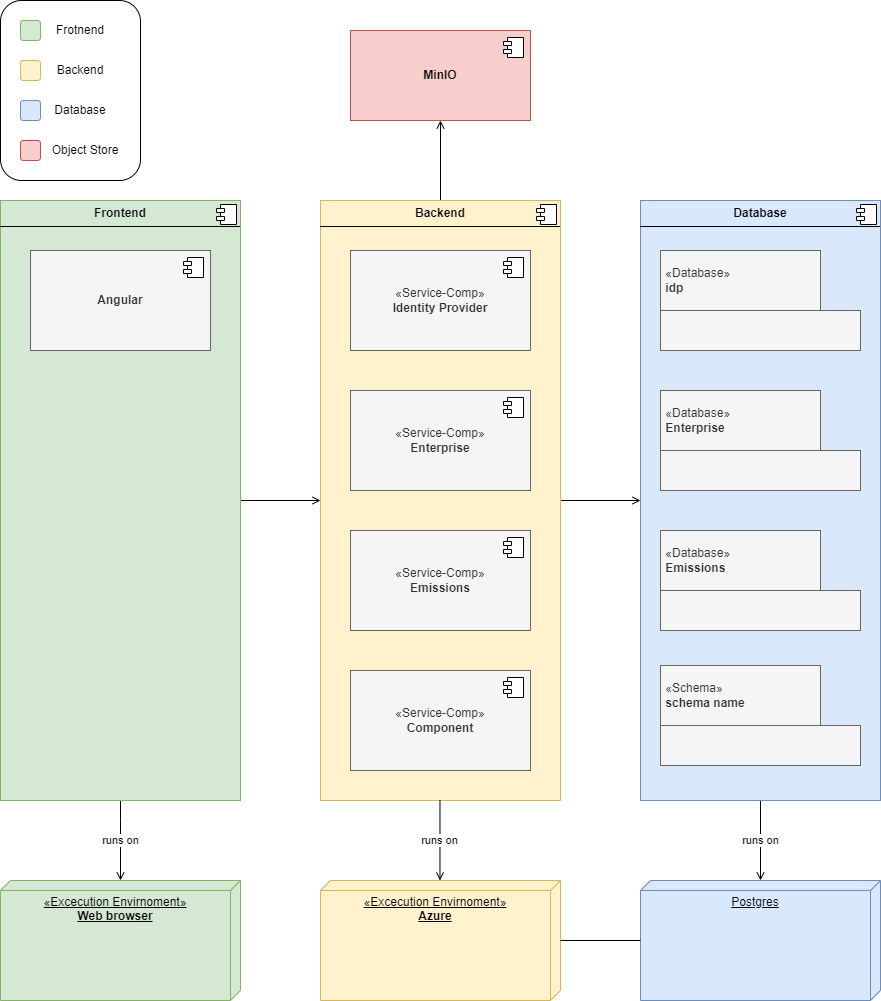

The diagram above was exported from draw.io. Its source (the exported page's mxGraphModel, read from the mxfile embedded in the PNG):
<mxGraphModel dx="1674" dy="778" grid="1" gridSize="10" guides="1" tooltips="1" connect="1" arrows="1" fold="1" page="1" pageScale="1" pageWidth="827" pageHeight="1169" math="0" shadow="0">
  <root>
    <mxCell id="0" />
    <mxCell id="1" parent="0" />
    <mxCell id="4pEao1caYPGZlbGwnZIl-45" style="edgeStyle=orthogonalEdgeStyle;rounded=0;orthogonalLoop=1;jettySize=auto;html=1;entryX=0.5;entryY=1;entryDx=0;entryDy=0;endArrow=open;endFill=0;" parent="1" source="4pEao1caYPGZlbGwnZIl-23" target="4pEao1caYPGZlbGwnZIl-7" edge="1">
      <mxGeometry relative="1" as="geometry" />
    </mxCell>
    <mxCell id="4pEao1caYPGZlbGwnZIl-47" style="edgeStyle=orthogonalEdgeStyle;rounded=0;orthogonalLoop=1;jettySize=auto;html=1;entryX=0;entryY=0.5;entryDx=0;entryDy=0;endArrow=open;endFill=0;" parent="1" source="4pEao1caYPGZlbGwnZIl-23" target="4pEao1caYPGZlbGwnZIl-27" edge="1">
      <mxGeometry relative="1" as="geometry" />
    </mxCell>
    <mxCell id="4pEao1caYPGZlbGwnZIl-23" value="&lt;p style=&quot;margin:0px;margin-top:6px;text-align:center;&quot;&gt;&lt;b&gt;Backend&lt;/b&gt;&lt;/p&gt;&lt;hr size=&quot;1&quot; style=&quot;border-style:solid;&quot;&gt;&lt;p style=&quot;margin:0px;margin-left:8px;&quot;&gt;&lt;br&gt;&lt;/p&gt;" style="align=left;overflow=fill;html=1;dropTarget=0;whiteSpace=wrap;fillColor=#fff2cc;strokeColor=#d6b656;" parent="1" vertex="1">
      <mxGeometry x="520" y="240" width="240" height="600" as="geometry" />
    </mxCell>
    <mxCell id="4pEao1caYPGZlbGwnZIl-24" value="" style="shape=component;jettyWidth=8;jettyHeight=4;" parent="4pEao1caYPGZlbGwnZIl-23" vertex="1">
      <mxGeometry x="1" width="20" height="20" relative="1" as="geometry">
        <mxPoint x="-24" y="4" as="offset" />
      </mxGeometry>
    </mxCell>
    <mxCell id="4pEao1caYPGZlbGwnZIl-37" value="«Service-Comp»&lt;br&gt;&lt;b&gt;Identity Provider&lt;/b&gt;" style="html=1;dropTarget=0;whiteSpace=wrap;fillColor=#f5f5f5;fontColor=#333333;strokeColor=#666666;" parent="1" vertex="1">
      <mxGeometry x="550" y="290" width="180" height="100" as="geometry" />
    </mxCell>
    <mxCell id="4pEao1caYPGZlbGwnZIl-38" value="" style="shape=module;jettyWidth=8;jettyHeight=4;" parent="4pEao1caYPGZlbGwnZIl-37" vertex="1">
      <mxGeometry x="1" width="20" height="20" relative="1" as="geometry">
        <mxPoint x="-27" y="7" as="offset" />
      </mxGeometry>
    </mxCell>
    <mxCell id="4pEao1caYPGZlbGwnZIl-46" style="edgeStyle=orthogonalEdgeStyle;rounded=0;orthogonalLoop=1;jettySize=auto;html=1;entryX=0;entryY=0.5;entryDx=0;entryDy=0;endArrow=open;endFill=0;" parent="1" source="4pEao1caYPGZlbGwnZIl-19" target="4pEao1caYPGZlbGwnZIl-23" edge="1">
      <mxGeometry relative="1" as="geometry" />
    </mxCell>
    <mxCell id="4pEao1caYPGZlbGwnZIl-64" value="runs on" style="edgeStyle=orthogonalEdgeStyle;rounded=0;orthogonalLoop=1;jettySize=auto;html=1;endArrow=open;endFill=0;" parent="1" source="4pEao1caYPGZlbGwnZIl-19" edge="1">
      <mxGeometry relative="1" as="geometry">
        <mxPoint x="320" y="920" as="targetPoint" />
        <Array as="points">
          <mxPoint x="320" y="860" />
          <mxPoint x="320" y="860" />
        </Array>
      </mxGeometry>
    </mxCell>
    <mxCell id="4pEao1caYPGZlbGwnZIl-19" value="&lt;p style=&quot;margin:0px;margin-top:6px;text-align:center;&quot;&gt;&lt;b&gt;Frontend&lt;/b&gt;&lt;/p&gt;&lt;hr size=&quot;1&quot; style=&quot;border-style:solid;&quot;&gt;&lt;p style=&quot;margin:0px;margin-left:8px;&quot;&gt;&lt;br&gt;&lt;/p&gt;" style="align=left;overflow=fill;html=1;dropTarget=0;whiteSpace=wrap;fillColor=#d5e8d4;strokeColor=#82b366;" parent="1" vertex="1">
      <mxGeometry x="200" y="240" width="240" height="600" as="geometry" />
    </mxCell>
    <mxCell id="4pEao1caYPGZlbGwnZIl-20" value="" style="shape=component;jettyWidth=8;jettyHeight=4;" parent="4pEao1caYPGZlbGwnZIl-19" vertex="1">
      <mxGeometry x="1" width="20" height="20" relative="1" as="geometry">
        <mxPoint x="-24" y="4" as="offset" />
      </mxGeometry>
    </mxCell>
    <mxCell id="4pEao1caYPGZlbGwnZIl-7" value="&lt;b&gt;MinIO&lt;/b&gt;" style="html=1;dropTarget=0;whiteSpace=wrap;fillColor=#f8cecc;strokeColor=#b85450;" parent="1" vertex="1">
      <mxGeometry x="550" y="70" width="180" height="90" as="geometry" />
    </mxCell>
    <mxCell id="4pEao1caYPGZlbGwnZIl-8" value="" style="shape=module;jettyWidth=8;jettyHeight=4;" parent="4pEao1caYPGZlbGwnZIl-7" vertex="1">
      <mxGeometry x="1" width="20" height="20" relative="1" as="geometry">
        <mxPoint x="-27" y="7" as="offset" />
      </mxGeometry>
    </mxCell>
    <mxCell id="4pEao1caYPGZlbGwnZIl-69" value="runs on" style="edgeStyle=orthogonalEdgeStyle;rounded=0;orthogonalLoop=1;jettySize=auto;html=1;endArrow=open;endFill=0;" parent="1" source="4pEao1caYPGZlbGwnZIl-27" edge="1">
      <mxGeometry relative="1" as="geometry">
        <mxPoint x="960" y="920" as="targetPoint" />
      </mxGeometry>
    </mxCell>
    <mxCell id="4pEao1caYPGZlbGwnZIl-27" value="&lt;p style=&quot;margin:0px;margin-top:6px;text-align:center;&quot;&gt;&lt;b&gt;Database&lt;/b&gt;&lt;/p&gt;&lt;hr size=&quot;1&quot; style=&quot;border-style:solid;&quot;&gt;&lt;p style=&quot;margin:0px;margin-left:8px;&quot;&gt;&lt;br&gt;&lt;/p&gt;" style="align=left;overflow=fill;html=1;dropTarget=0;whiteSpace=wrap;rounded=0;fillColor=#dae8fc;strokeColor=#6c8ebf;" parent="1" vertex="1">
      <mxGeometry x="840" y="240" width="240" height="600" as="geometry" />
    </mxCell>
    <mxCell id="4pEao1caYPGZlbGwnZIl-28" value="" style="shape=component;jettyWidth=8;jettyHeight=4;" parent="4pEao1caYPGZlbGwnZIl-27" vertex="1">
      <mxGeometry x="1" width="20" height="20" relative="1" as="geometry">
        <mxPoint x="-24" y="4" as="offset" />
      </mxGeometry>
    </mxCell>
    <mxCell id="4pEao1caYPGZlbGwnZIl-39" value="«Service-Comp»&lt;br&gt;&lt;b&gt;Enterprise&lt;/b&gt;" style="html=1;dropTarget=0;whiteSpace=wrap;fillColor=#f5f5f5;fontColor=#333333;strokeColor=#666666;" parent="1" vertex="1">
      <mxGeometry x="550" y="430" width="180" height="100" as="geometry" />
    </mxCell>
    <mxCell id="4pEao1caYPGZlbGwnZIl-40" value="" style="shape=module;jettyWidth=8;jettyHeight=4;" parent="4pEao1caYPGZlbGwnZIl-39" vertex="1">
      <mxGeometry x="1" width="20" height="20" relative="1" as="geometry">
        <mxPoint x="-27" y="7" as="offset" />
      </mxGeometry>
    </mxCell>
    <mxCell id="4pEao1caYPGZlbGwnZIl-41" value="«Service-Comp»&lt;br&gt;&lt;b&gt;Emissions&lt;/b&gt;" style="html=1;dropTarget=0;whiteSpace=wrap;fillColor=#f5f5f5;fontColor=#333333;strokeColor=#666666;" parent="1" vertex="1">
      <mxGeometry x="550" y="570" width="180" height="100" as="geometry" />
    </mxCell>
    <mxCell id="4pEao1caYPGZlbGwnZIl-42" value="" style="shape=module;jettyWidth=8;jettyHeight=4;" parent="4pEao1caYPGZlbGwnZIl-41" vertex="1">
      <mxGeometry x="1" width="20" height="20" relative="1" as="geometry">
        <mxPoint x="-27" y="7" as="offset" />
      </mxGeometry>
    </mxCell>
    <mxCell id="4pEao1caYPGZlbGwnZIl-43" value="«Service-Comp»&lt;br&gt;&lt;b&gt;Component&lt;/b&gt;" style="html=1;dropTarget=0;whiteSpace=wrap;fillColor=#f5f5f5;fontColor=#333333;strokeColor=#666666;" parent="1" vertex="1">
      <mxGeometry x="550" y="710" width="180" height="100" as="geometry" />
    </mxCell>
    <mxCell id="4pEao1caYPGZlbGwnZIl-44" value="" style="shape=module;jettyWidth=8;jettyHeight=4;" parent="4pEao1caYPGZlbGwnZIl-43" vertex="1">
      <mxGeometry x="1" width="20" height="20" relative="1" as="geometry">
        <mxPoint x="-27" y="7" as="offset" />
      </mxGeometry>
    </mxCell>
    <mxCell id="4pEao1caYPGZlbGwnZIl-50" value="&lt;blockquote style=&quot;margin: 0 0 0 40px; border: none; padding: 0px;&quot;&gt;&lt;/blockquote&gt;&lt;blockquote style=&quot;margin: 0 0 0 40px; border: none; padding: 0px;&quot;&gt;&lt;/blockquote&gt;&lt;div style=&quot;&quot;&gt;&amp;nbsp;«Database»&lt;/div&gt;&lt;b&gt;&lt;div style=&quot;&quot;&gt;&lt;b&gt;&amp;nbsp;idp&lt;/b&gt;&lt;/div&gt;&lt;/b&gt;" style="html=1;whiteSpace=wrap;align=left;fillColor=#f5f5f5;fontColor=#333333;strokeColor=#666666;" parent="1" vertex="1">
      <mxGeometry x="860" y="290" width="160" height="60" as="geometry" />
    </mxCell>
    <mxCell id="4pEao1caYPGZlbGwnZIl-51" value="" style="html=1;whiteSpace=wrap;fillColor=#f5f5f5;fontColor=#333333;strokeColor=#666666;" parent="1" vertex="1">
      <mxGeometry x="860" y="350" width="200" height="40" as="geometry" />
    </mxCell>
    <mxCell id="4pEao1caYPGZlbGwnZIl-53" value="&lt;blockquote style=&quot;margin: 0 0 0 40px; border: none; padding: 0px;&quot;&gt;&lt;/blockquote&gt;&lt;blockquote style=&quot;margin: 0 0 0 40px; border: none; padding: 0px;&quot;&gt;&lt;/blockquote&gt;&lt;div style=&quot;&quot;&gt;&amp;nbsp;«Database»&lt;/div&gt;&lt;b&gt;&lt;div style=&quot;&quot;&gt;&lt;b&gt;&amp;nbsp;&lt;/b&gt;&lt;b&gt;Enterprise&lt;/b&gt;&lt;/div&gt;&lt;/b&gt;" style="html=1;whiteSpace=wrap;align=left;fillColor=#f5f5f5;fontColor=#333333;strokeColor=#666666;" parent="1" vertex="1">
      <mxGeometry x="860" y="430" width="160" height="60" as="geometry" />
    </mxCell>
    <mxCell id="4pEao1caYPGZlbGwnZIl-54" value="" style="html=1;whiteSpace=wrap;fillColor=#f5f5f5;fontColor=#333333;strokeColor=#666666;" parent="1" vertex="1">
      <mxGeometry x="860" y="490" width="200" height="40" as="geometry" />
    </mxCell>
    <mxCell id="4pEao1caYPGZlbGwnZIl-55" value="&lt;blockquote style=&quot;margin: 0 0 0 40px; border: none; padding: 0px;&quot;&gt;&lt;/blockquote&gt;&lt;blockquote style=&quot;margin: 0 0 0 40px; border: none; padding: 0px;&quot;&gt;&lt;/blockquote&gt;&lt;div style=&quot;&quot;&gt;&amp;nbsp;«Database»&lt;/div&gt;&lt;b&gt;&lt;div style=&quot;&quot;&gt;&lt;b&gt;&amp;nbsp;Emissions&lt;/b&gt;&lt;br&gt;&lt;/div&gt;&lt;/b&gt;" style="html=1;whiteSpace=wrap;align=left;fillColor=#f5f5f5;fontColor=#333333;strokeColor=#666666;" parent="1" vertex="1">
      <mxGeometry x="860" y="570" width="160" height="60" as="geometry" />
    </mxCell>
    <mxCell id="4pEao1caYPGZlbGwnZIl-56" value="" style="html=1;whiteSpace=wrap;fillColor=#f5f5f5;fontColor=#333333;strokeColor=#666666;" parent="1" vertex="1">
      <mxGeometry x="860" y="630" width="200" height="40" as="geometry" />
    </mxCell>
    <mxCell id="4pEao1caYPGZlbGwnZIl-57" value="&lt;blockquote style=&quot;margin: 0 0 0 40px; border: none; padding: 0px;&quot;&gt;&lt;/blockquote&gt;&lt;blockquote style=&quot;margin: 0 0 0 40px; border: none; padding: 0px;&quot;&gt;&lt;/blockquote&gt;&lt;div style=&quot;&quot;&gt;&amp;nbsp;«Schema»&lt;/div&gt;&lt;b&gt;&lt;div style=&quot;&quot;&gt;&lt;b&gt;&amp;nbsp;schema name&lt;/b&gt;&lt;/div&gt;&lt;/b&gt;" style="html=1;whiteSpace=wrap;align=left;fillColor=#f5f5f5;fontColor=#333333;strokeColor=#666666;" parent="1" vertex="1">
      <mxGeometry x="860" y="705" width="160" height="60" as="geometry" />
    </mxCell>
    <mxCell id="4pEao1caYPGZlbGwnZIl-58" value="" style="html=1;whiteSpace=wrap;fillColor=#f5f5f5;fontColor=#333333;strokeColor=#666666;" parent="1" vertex="1">
      <mxGeometry x="860" y="765" width="200" height="40" as="geometry" />
    </mxCell>
    <mxCell id="4pEao1caYPGZlbGwnZIl-59" value="&lt;span style=&quot;text-decoration: none;&quot;&gt;«Excecution Envirnoment»&lt;/span&gt;&lt;br style=&quot;text-decoration: none;&quot;&gt;&lt;b style=&quot;text-decoration: none;&quot;&gt;Web browser&lt;/b&gt;" style="verticalAlign=top;align=center;spacingTop=8;spacingLeft=2;spacingRight=12;shape=cube;size=10;direction=south;fontStyle=4;html=1;whiteSpace=wrap;fillColor=#d5e8d4;strokeColor=#82b366;" parent="1" vertex="1">
      <mxGeometry x="200" y="920" width="240" height="120" as="geometry" />
    </mxCell>
    <mxCell id="4pEao1caYPGZlbGwnZIl-60" value="&lt;span style=&quot;text-decoration: none;&quot;&gt;«Excecution Envirnoment»&lt;/span&gt;&lt;br style=&quot;text-decoration: none;&quot;&gt;&lt;div style=&quot;&quot;&gt;&lt;b&gt;Azure&lt;/b&gt;&lt;/div&gt;" style="verticalAlign=top;align=center;spacingTop=8;spacingLeft=2;spacingRight=12;shape=cube;size=10;direction=south;fontStyle=4;html=1;whiteSpace=wrap;fillColor=#fff2cc;strokeColor=#d6b656;" parent="1" vertex="1">
      <mxGeometry x="520" y="920" width="240" height="120" as="geometry" />
    </mxCell>
    <mxCell id="4pEao1caYPGZlbGwnZIl-61" value="&lt;span style=&quot;text-decoration: none;&quot;&gt;Postgres&lt;/span&gt;" style="verticalAlign=top;align=center;spacingTop=8;spacingLeft=2;spacingRight=12;shape=cube;size=10;direction=south;fontStyle=4;html=1;whiteSpace=wrap;fillColor=#dae8fc;strokeColor=#6c8ebf;" parent="1" vertex="1">
      <mxGeometry x="840" y="920" width="240" height="120" as="geometry" />
    </mxCell>
    <mxCell id="4pEao1caYPGZlbGwnZIl-71" value="" style="endArrow=none;html=1;rounded=0;" parent="1" edge="1">
      <mxGeometry relative="1" as="geometry">
        <mxPoint x="760" y="980" as="sourcePoint" />
        <mxPoint x="840" y="980" as="targetPoint" />
      </mxGeometry>
    </mxCell>
    <mxCell id="4pEao1caYPGZlbGwnZIl-72" value="" style="rounded=1;whiteSpace=wrap;html=1;" parent="1" vertex="1">
      <mxGeometry x="200" y="40" width="140" height="180" as="geometry" />
    </mxCell>
    <mxCell id="4pEao1caYPGZlbGwnZIl-73" value="" style="rounded=1;whiteSpace=wrap;html=1;fillColor=#fff2cc;strokeColor=#d6b656;" parent="1" vertex="1">
      <mxGeometry x="220" y="100" width="20" height="20" as="geometry" />
    </mxCell>
    <mxCell id="4pEao1caYPGZlbGwnZIl-74" value="" style="rounded=1;whiteSpace=wrap;html=1;fillColor=#dae8fc;strokeColor=#6c8ebf;" parent="1" vertex="1">
      <mxGeometry x="220" y="140" width="20" height="20" as="geometry" />
    </mxCell>
    <mxCell id="4pEao1caYPGZlbGwnZIl-75" value="" style="rounded=1;whiteSpace=wrap;html=1;fillColor=#f8cecc;strokeColor=#b85450;" parent="1" vertex="1">
      <mxGeometry x="220" y="180" width="20" height="20" as="geometry" />
    </mxCell>
    <mxCell id="4pEao1caYPGZlbGwnZIl-76" value="" style="rounded=1;whiteSpace=wrap;html=1;fillColor=#d5e8d4;strokeColor=#82b366;" parent="1" vertex="1">
      <mxGeometry x="220" y="60" width="20" height="20" as="geometry" />
    </mxCell>
    <mxCell id="4pEao1caYPGZlbGwnZIl-77" value="Frotnend" style="text;html=1;align=center;verticalAlign=middle;whiteSpace=wrap;rounded=0;" parent="1" vertex="1">
      <mxGeometry x="250" y="55" width="60" height="30" as="geometry" />
    </mxCell>
    <mxCell id="4pEao1caYPGZlbGwnZIl-78" value="Backend" style="text;html=1;align=center;verticalAlign=middle;whiteSpace=wrap;rounded=0;" parent="1" vertex="1">
      <mxGeometry x="250" y="95" width="60" height="30" as="geometry" />
    </mxCell>
    <mxCell id="4pEao1caYPGZlbGwnZIl-79" value="Database" style="text;html=1;align=center;verticalAlign=middle;whiteSpace=wrap;rounded=0;" parent="1" vertex="1">
      <mxGeometry x="250" y="135" width="60" height="30" as="geometry" />
    </mxCell>
    <mxCell id="4pEao1caYPGZlbGwnZIl-80" value="Object Store" style="text;html=1;align=center;verticalAlign=middle;whiteSpace=wrap;rounded=0;" parent="1" vertex="1">
      <mxGeometry x="250" y="175" width="70" height="30" as="geometry" />
    </mxCell>
    <mxCell id="4pEao1caYPGZlbGwnZIl-5" value="&lt;b&gt;Angular&lt;/b&gt;" style="html=1;dropTarget=0;whiteSpace=wrap;fillColor=#f5f5f5;fontColor=#333333;strokeColor=#666666;" parent="1" vertex="1">
      <mxGeometry x="230" y="290" width="180" height="100" as="geometry" />
    </mxCell>
    <mxCell id="4pEao1caYPGZlbGwnZIl-6" value="" style="shape=module;jettyWidth=8;jettyHeight=4;" parent="4pEao1caYPGZlbGwnZIl-5" vertex="1">
      <mxGeometry x="1" width="20" height="20" relative="1" as="geometry">
        <mxPoint x="-27" y="7" as="offset" />
      </mxGeometry>
    </mxCell>
    <mxCell id="4pEao1caYPGZlbGwnZIl-82" value="runs on" style="edgeStyle=orthogonalEdgeStyle;rounded=0;orthogonalLoop=1;jettySize=auto;html=1;endArrow=open;endFill=0;" parent="1" edge="1">
      <mxGeometry relative="1" as="geometry">
        <mxPoint x="639.47" y="920" as="targetPoint" />
        <mxPoint x="639.47" y="840" as="sourcePoint" />
        <mxPoint as="offset" />
      </mxGeometry>
    </mxCell>
  </root>
</mxGraphModel>